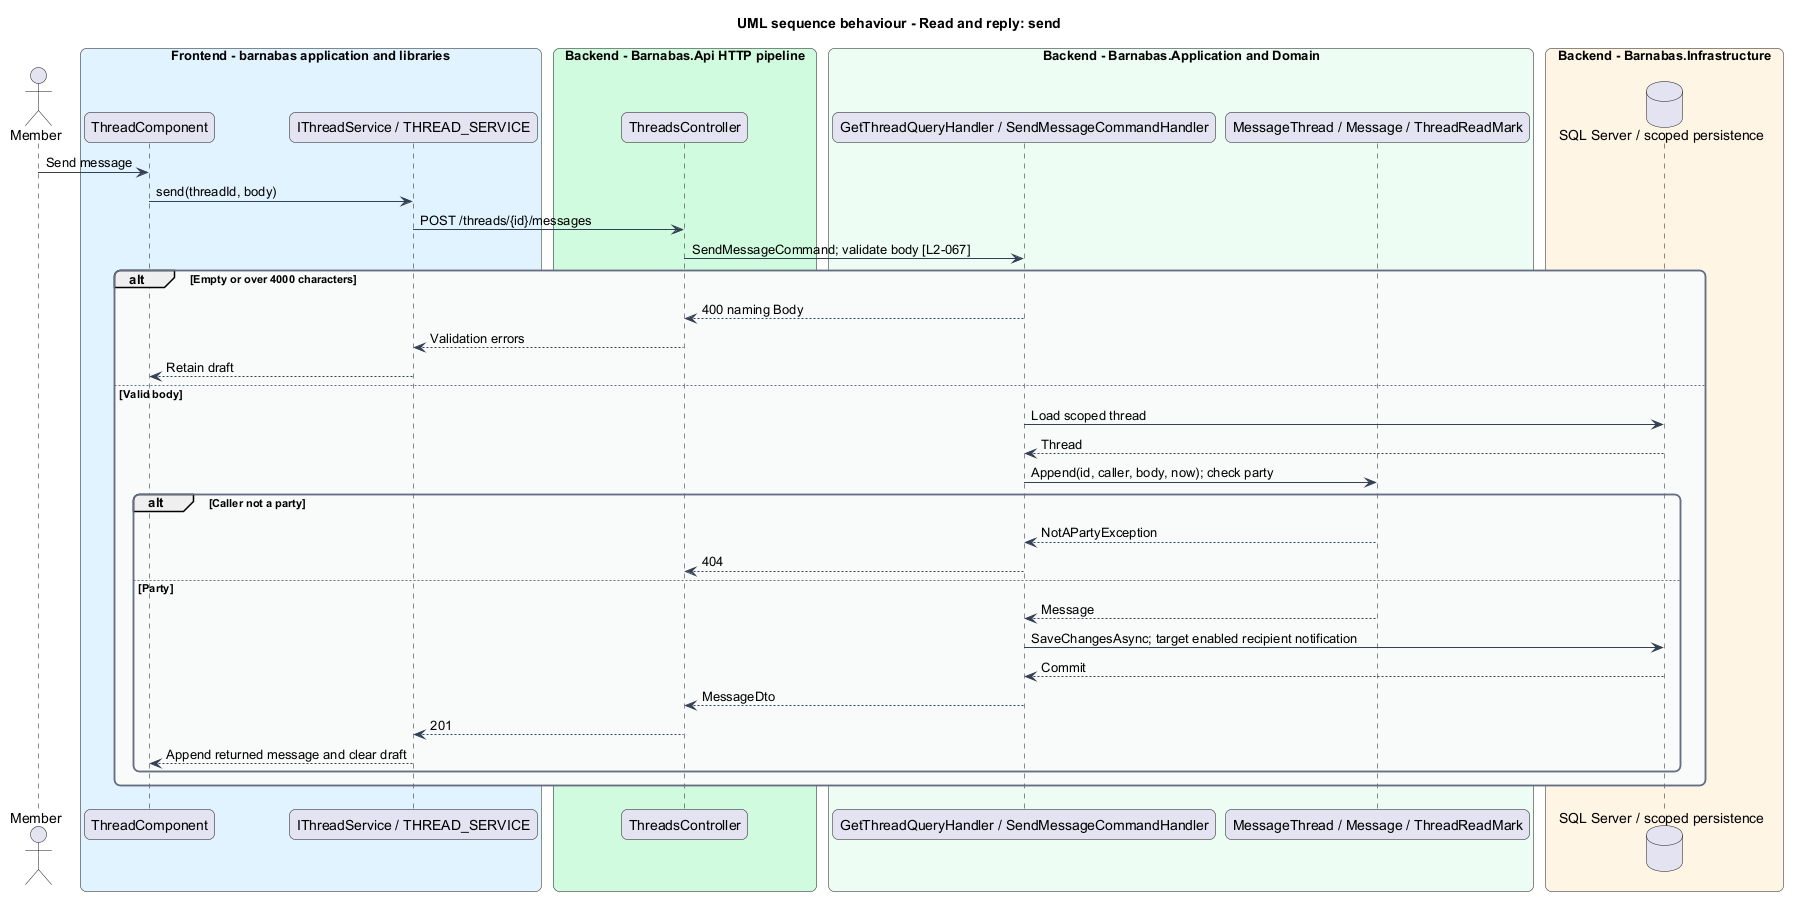

The diagram above was rendered by PlantUML. Its source (embedded in the PNG):
@startuml
title UML sequence behaviour - Read and reply: send
skinparam backgroundColor #FFFFFF
skinparam shadowing false
skinparam roundcorner 12
skinparam defaultFontName Arial
skinparam ArrowColor #344054
skinparam rectangle {
  BorderColor #344054
  FontColor #101828
}
skinparam package {
  BorderColor #667085
  FontColor #101828
  BackgroundColor #F9FAFB
}
actor "Member" as actor
box "Frontend - barnabas application and libraries" #E0F2FE
  participant "ThreadComponent" as page
  participant "IThreadService / THREAD_SERVICE" as client
end box
box "Backend - Barnabas.Api HTTP pipeline" #D1FADF
  participant "ThreadsController" as api
end box
box "Backend - Barnabas.Application and Domain" #ECFDF3
  participant "GetThreadQueryHandler / SendMessageCommandHandler" as handler
  participant "MessageThread / Message / ThreadReadMark" as entity
end box
box "Backend - Barnabas.Infrastructure" #FFF4E5
  database "SQL Server / scoped persistence" as db
end box
actor -> page : Send message
page -> client : send(threadId, body)
client -> api : POST /threads/{id}/messages
api -> handler : SendMessageCommand; validate body [L2-067]
alt Empty or over 4000 characters
  handler --> api : 400 naming Body
  api --> client : Validation errors
  client --> page : Retain draft
else Valid body
  handler -> db : Load scoped thread
  db --> handler : Thread
  handler -> entity : Append(id, caller, body, now); check party
  alt Caller not a party
    entity --> handler : NotAPartyException
    handler --> api : 404
  else Party
    entity --> handler : Message
    handler -> db : SaveChangesAsync; target enabled recipient notification
    db --> handler : Commit
    handler --> api : MessageDto
    api --> client : 201
    client --> page : Append returned message and clear draft
  end
end
@enduml